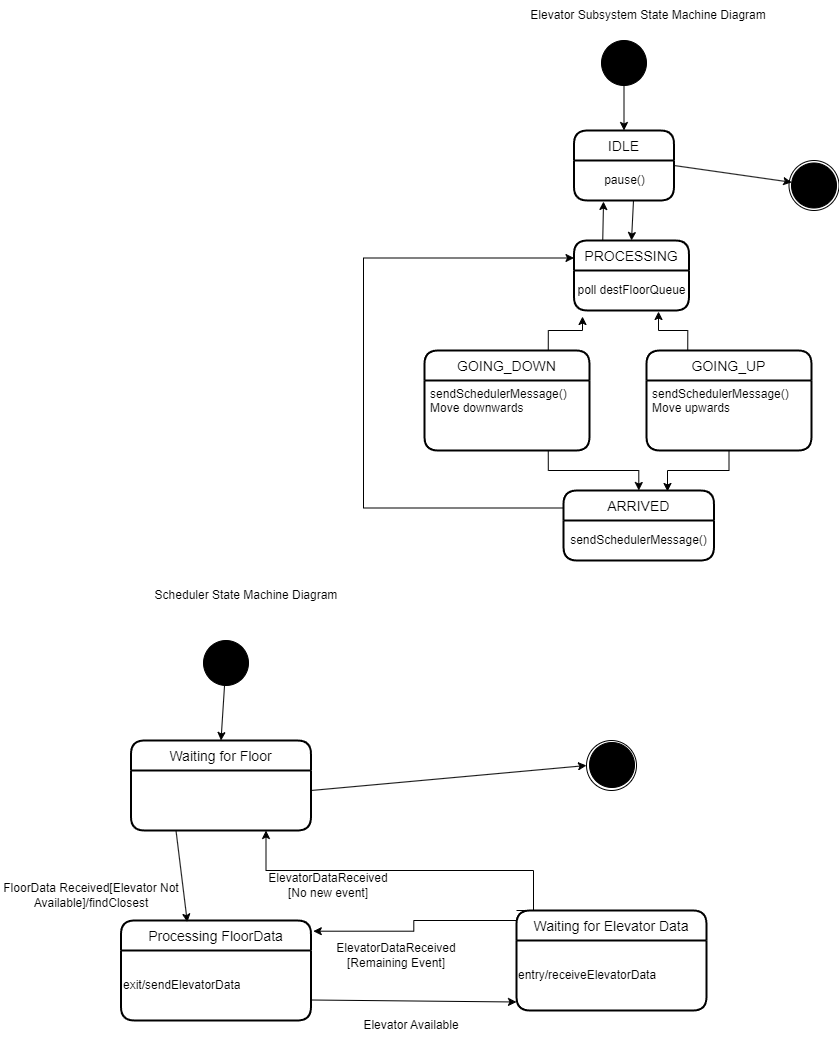

The diagram above was exported from draw.io. Its source (the exported page's mxGraphModel, read from the mxfile embedded in the PNG):
<mxGraphModel dx="2264" dy="2121" grid="1" gridSize="10" guides="1" tooltips="1" connect="1" arrows="1" fold="1" page="1" pageScale="1" pageWidth="850" pageHeight="1100" math="0" shadow="0">
  <root>
    <mxCell id="0" />
    <mxCell id="1" parent="0" />
    <mxCell id="M1-72zIpzcEClPW3Cb1A-1" value="Scheduler State Machine Diagram" style="text;html=1;strokeColor=none;fillColor=none;align=center;verticalAlign=middle;whiteSpace=wrap;rounded=0;" parent="1" vertex="1">
      <mxGeometry x="27.5" y="430" width="250" height="30" as="geometry" />
    </mxCell>
    <mxCell id="M1-72zIpzcEClPW3Cb1A-2" value="Elevator Subsystem State Machine Diagram" style="text;html=1;strokeColor=none;fillColor=none;align=center;verticalAlign=middle;whiteSpace=wrap;rounded=0;" parent="1" vertex="1">
      <mxGeometry x="429.5" y="-150" width="250" height="30" as="geometry" />
    </mxCell>
    <mxCell id="M1-72zIpzcEClPW3Cb1A-20" value="" style="ellipse;shape=doubleEllipse;whiteSpace=wrap;html=1;aspect=fixed;shadow=0;strokeColor=#000000;fillColor=#FFFFFF;" parent="1" vertex="1">
      <mxGeometry x="695.5" y="10" width="50" height="50" as="geometry" />
    </mxCell>
    <mxCell id="M1-72zIpzcEClPW3Cb1A-21" value="" style="ellipse;shape=doubleEllipse;whiteSpace=wrap;html=1;aspect=fixed;fillColor=#000000;" parent="1" vertex="1">
      <mxGeometry x="698" y="12.5" width="45" height="45" as="geometry" />
    </mxCell>
    <mxCell id="M1-72zIpzcEClPW3Cb1A-22" value="" style="ellipse;shape=doubleEllipse;whiteSpace=wrap;html=1;aspect=fixed;fillColor=#000000;" parent="1" vertex="1">
      <mxGeometry x="508" y="-110" width="45" height="45" as="geometry" />
    </mxCell>
    <mxCell id="M1-72zIpzcEClPW3Cb1A-23" value="IDLE" style="swimlane;childLayout=stackLayout;horizontal=1;startSize=30;horizontalStack=0;rounded=1;fontSize=14;fontStyle=0;strokeWidth=2;resizeParent=0;resizeLast=1;shadow=0;dashed=0;align=center;strokeColor=#000000;fillColor=#FFFFFF;" parent="1" vertex="1">
      <mxGeometry x="480.5" y="-20" width="100" height="70" as="geometry" />
    </mxCell>
    <mxCell id="Ctmi3GE_MdoeuCpQj3Nl-7" value="" style="endArrow=classic;html=1;rounded=0;entryX=0.5;entryY=0;entryDx=0;entryDy=0;" parent="M1-72zIpzcEClPW3Cb1A-23" target="Ctmi3GE_MdoeuCpQj3Nl-1" edge="1">
      <mxGeometry width="50" height="50" relative="1" as="geometry">
        <mxPoint x="59.5" y="70" as="sourcePoint" />
        <mxPoint x="109.5" y="20" as="targetPoint" />
      </mxGeometry>
    </mxCell>
    <mxCell id="M1-72zIpzcEClPW3Cb1A-35" value="pause()" style="text;html=1;align=center;verticalAlign=middle;resizable=0;points=[];autosize=1;strokeColor=none;fillColor=none;" parent="M1-72zIpzcEClPW3Cb1A-23" vertex="1">
      <mxGeometry y="30" width="100" height="40" as="geometry" />
    </mxCell>
    <mxCell id="Ctmi3GE_MdoeuCpQj3Nl-9" style="edgeStyle=orthogonalEdgeStyle;rounded=0;orthogonalLoop=1;jettySize=auto;html=1;exitX=0.75;exitY=0;exitDx=0;exitDy=0;entryX=0.074;entryY=1.15;entryDx=0;entryDy=0;entryPerimeter=0;" parent="1" source="M1-72zIpzcEClPW3Cb1A-24" target="Ctmi3GE_MdoeuCpQj3Nl-2" edge="1">
      <mxGeometry relative="1" as="geometry" />
    </mxCell>
    <mxCell id="M1-72zIpzcEClPW3Cb1A-24" value="GOING_DOWN" style="swimlane;childLayout=stackLayout;horizontal=1;startSize=30;horizontalStack=0;rounded=1;fontSize=14;fontStyle=0;strokeWidth=2;resizeParent=0;resizeLast=1;shadow=0;dashed=0;align=center;strokeColor=#000000;fillColor=#FFFFFF;" parent="1" vertex="1">
      <mxGeometry x="331" y="200" width="165" height="100" as="geometry" />
    </mxCell>
    <mxCell id="M1-72zIpzcEClPW3Cb1A-25" value="sendSchedulerMessage()&#10;Move downwards&#10;" style="align=left;strokeColor=none;fillColor=none;spacingLeft=4;fontSize=12;verticalAlign=top;resizable=0;rotatable=0;part=1;shadow=0;" parent="M1-72zIpzcEClPW3Cb1A-24" vertex="1">
      <mxGeometry y="30" width="165" height="70" as="geometry" />
    </mxCell>
    <mxCell id="M1-72zIpzcEClPW3Cb1A-28" value="" style="endArrow=classic;html=1;rounded=0;entryX=0.5;entryY=0;entryDx=0;entryDy=0;" parent="1" source="M1-72zIpzcEClPW3Cb1A-22" target="M1-72zIpzcEClPW3Cb1A-23" edge="1">
      <mxGeometry width="50" height="50" relative="1" as="geometry">
        <mxPoint x="505.5" y="100" as="sourcePoint" />
        <mxPoint x="555.5" y="50" as="targetPoint" />
      </mxGeometry>
    </mxCell>
    <mxCell id="M1-72zIpzcEClPW3Cb1A-29" value="" style="endArrow=classic;html=1;rounded=0;exitX=1;exitY=0.5;exitDx=0;exitDy=0;" parent="1" source="M1-72zIpzcEClPW3Cb1A-23" target="M1-72zIpzcEClPW3Cb1A-21" edge="1">
      <mxGeometry width="50" height="50" relative="1" as="geometry">
        <mxPoint x="505.5" y="100" as="sourcePoint" />
        <mxPoint x="555.5" y="50" as="targetPoint" />
      </mxGeometry>
    </mxCell>
    <mxCell id="Ctmi3GE_MdoeuCpQj3Nl-12" style="edgeStyle=orthogonalEdgeStyle;rounded=0;orthogonalLoop=1;jettySize=auto;html=1;exitX=0.25;exitY=0;exitDx=0;exitDy=0;entryX=0.735;entryY=1.025;entryDx=0;entryDy=0;entryPerimeter=0;" parent="1" source="M1-72zIpzcEClPW3Cb1A-30" target="Ctmi3GE_MdoeuCpQj3Nl-2" edge="1">
      <mxGeometry relative="1" as="geometry" />
    </mxCell>
    <mxCell id="M1-72zIpzcEClPW3Cb1A-30" value="GOING_UP" style="swimlane;childLayout=stackLayout;horizontal=1;startSize=30;horizontalStack=0;rounded=1;fontSize=14;fontStyle=0;strokeWidth=2;resizeParent=0;resizeLast=1;shadow=0;dashed=0;align=center;strokeColor=#000000;fillColor=#FFFFFF;" parent="1" vertex="1">
      <mxGeometry x="553" y="200" width="165" height="100" as="geometry" />
    </mxCell>
    <mxCell id="M1-72zIpzcEClPW3Cb1A-31" value="sendSchedulerMessage()&#10;Move upwards&#10;" style="align=left;strokeColor=none;fillColor=none;spacingLeft=4;fontSize=12;verticalAlign=top;resizable=0;rotatable=0;part=1;shadow=0;" parent="M1-72zIpzcEClPW3Cb1A-30" vertex="1">
      <mxGeometry y="30" width="165" height="70" as="geometry" />
    </mxCell>
    <mxCell id="FwRYgWj---E72FQZSY49-1" value="" style="ellipse;shape=doubleEllipse;whiteSpace=wrap;html=1;aspect=fixed;shadow=0;strokeColor=#000000;fillColor=#FFFFFF;" parent="1" vertex="1">
      <mxGeometry x="493" y="590" width="50" height="50" as="geometry" />
    </mxCell>
    <mxCell id="FwRYgWj---E72FQZSY49-2" value="" style="ellipse;shape=doubleEllipse;whiteSpace=wrap;html=1;aspect=fixed;fillColor=#000000;" parent="1" vertex="1">
      <mxGeometry x="496" y="592" width="45" height="45" as="geometry" />
    </mxCell>
    <mxCell id="FwRYgWj---E72FQZSY49-3" value="" style="ellipse;shape=doubleEllipse;whiteSpace=wrap;html=1;aspect=fixed;fillColor=#000000;" parent="1" vertex="1">
      <mxGeometry x="110" y="490" width="45" height="45" as="geometry" />
    </mxCell>
    <mxCell id="FwRYgWj---E72FQZSY49-4" value="Waiting for Floor" style="swimlane;childLayout=stackLayout;horizontal=1;startSize=30;horizontalStack=0;rounded=1;fontSize=14;fontStyle=0;strokeWidth=2;resizeParent=0;resizeLast=1;shadow=0;dashed=0;align=center;strokeColor=#000000;fillColor=#FFFFFF;" parent="1" vertex="1">
      <mxGeometry x="37.5" y="590" width="180" height="90" as="geometry" />
    </mxCell>
    <mxCell id="FwRYgWj---E72FQZSY49-5" value="Processing FloorData" style="swimlane;childLayout=stackLayout;horizontal=1;startSize=30;horizontalStack=0;rounded=1;fontSize=14;fontStyle=0;strokeWidth=2;resizeParent=0;resizeLast=1;shadow=0;dashed=0;align=center;strokeColor=#000000;fillColor=#FFFFFF;" parent="1" vertex="1">
      <mxGeometry x="27.5" y="770" width="190" height="100" as="geometry" />
    </mxCell>
    <mxCell id="FwRYgWj---E72FQZSY49-17" value="exit/sendElevatorData" style="text;html=1;strokeColor=none;fillColor=none;align=left;verticalAlign=middle;whiteSpace=wrap;rounded=0;" parent="FwRYgWj---E72FQZSY49-5" vertex="1">
      <mxGeometry y="30" width="190" height="70" as="geometry" />
    </mxCell>
    <mxCell id="FwRYgWj---E72FQZSY49-7" value="" style="endArrow=classic;html=1;rounded=0;exitX=0.25;exitY=1;exitDx=0;exitDy=0;entryX=0.349;entryY=0.016;entryDx=0;entryDy=0;entryPerimeter=0;" parent="1" source="FwRYgWj---E72FQZSY49-4" target="FwRYgWj---E72FQZSY49-5" edge="1">
      <mxGeometry width="50" height="50" relative="1" as="geometry">
        <mxPoint x="107.5" y="670" as="sourcePoint" />
        <mxPoint x="157.5" y="620" as="targetPoint" />
      </mxGeometry>
    </mxCell>
    <mxCell id="FwRYgWj---E72FQZSY49-9" value="" style="endArrow=classic;html=1;rounded=0;entryX=0.5;entryY=0;entryDx=0;entryDy=0;" parent="1" source="FwRYgWj---E72FQZSY49-3" target="FwRYgWj---E72FQZSY49-4" edge="1">
      <mxGeometry width="50" height="50" relative="1" as="geometry">
        <mxPoint x="107.5" y="670" as="sourcePoint" />
        <mxPoint x="157.5" y="620" as="targetPoint" />
      </mxGeometry>
    </mxCell>
    <mxCell id="FwRYgWj---E72FQZSY49-18" value="" style="endArrow=classic;html=1;rounded=0;entryX=0;entryY=0.75;entryDx=0;entryDy=0;" parent="1" edge="1">
      <mxGeometry width="50" height="50" relative="1" as="geometry">
        <mxPoint x="217.5" y="849.5" as="sourcePoint" />
        <mxPoint x="423" y="851.5" as="targetPoint" />
      </mxGeometry>
    </mxCell>
    <mxCell id="FwRYgWj---E72FQZSY49-24" style="edgeStyle=orthogonalEdgeStyle;rounded=0;orthogonalLoop=1;jettySize=auto;html=1;exitX=0;exitY=0;exitDx=0;exitDy=0;entryX=0.75;entryY=1;entryDx=0;entryDy=0;" parent="1" source="FwRYgWj---E72FQZSY49-20" target="FwRYgWj---E72FQZSY49-4" edge="1">
      <mxGeometry relative="1" as="geometry">
        <mxPoint x="197.5" y="690" as="targetPoint" />
        <Array as="points">
          <mxPoint x="440" y="760" />
          <mxPoint x="440" y="720" />
          <mxPoint x="173" y="720" />
        </Array>
      </mxGeometry>
    </mxCell>
    <mxCell id="FwRYgWj---E72FQZSY49-20" value="Waiting for Elevator Data" style="swimlane;childLayout=stackLayout;horizontal=1;startSize=30;horizontalStack=0;rounded=1;fontSize=14;fontStyle=0;strokeWidth=2;resizeParent=0;resizeLast=1;shadow=0;dashed=0;align=center;strokeColor=#000000;fillColor=#FFFFFF;" parent="1" vertex="1">
      <mxGeometry x="423" y="760" width="190" height="100" as="geometry" />
    </mxCell>
    <mxCell id="FwRYgWj---E72FQZSY49-21" value="entry/receiveElevatorData" style="text;html=1;strokeColor=none;fillColor=none;align=left;verticalAlign=middle;whiteSpace=wrap;rounded=0;" parent="FwRYgWj---E72FQZSY49-20" vertex="1">
      <mxGeometry y="30" width="190" height="70" as="geometry" />
    </mxCell>
    <mxCell id="FwRYgWj---E72FQZSY49-22" value="FloorData Received[Elevator Not Available]/findClosest" style="text;html=1;strokeColor=none;fillColor=none;align=center;verticalAlign=middle;whiteSpace=wrap;rounded=0;" parent="1" vertex="1">
      <mxGeometry x="-92.5" y="730" width="180" height="30" as="geometry" />
    </mxCell>
    <mxCell id="FwRYgWj---E72FQZSY49-29" value="ElevatorDataReceived&lt;br&gt;[No new event]" style="text;html=1;strokeColor=none;fillColor=none;align=center;verticalAlign=middle;whiteSpace=wrap;rounded=0;" parent="1" vertex="1">
      <mxGeometry x="205" y="720" width="60" height="30" as="geometry" />
    </mxCell>
    <mxCell id="FwRYgWj---E72FQZSY49-30" style="edgeStyle=orthogonalEdgeStyle;rounded=0;orthogonalLoop=1;jettySize=auto;html=1;exitX=0;exitY=0;exitDx=0;exitDy=0;entryX=1.012;entryY=0.107;entryDx=0;entryDy=0;entryPerimeter=0;" parent="1" source="FwRYgWj---E72FQZSY49-21" target="FwRYgWj---E72FQZSY49-5" edge="1">
      <mxGeometry relative="1" as="geometry" />
    </mxCell>
    <mxCell id="FwRYgWj---E72FQZSY49-31" value="ElevatorDataReceived&lt;br&gt;[Remaining Event]" style="text;html=1;strokeColor=none;fillColor=none;align=center;verticalAlign=middle;whiteSpace=wrap;rounded=0;" parent="1" vertex="1">
      <mxGeometry x="267.5" y="790" width="70" height="30" as="geometry" />
    </mxCell>
    <mxCell id="FwRYgWj---E72FQZSY49-33" value="Elevator Available" style="text;html=1;strokeColor=none;fillColor=none;align=center;verticalAlign=middle;whiteSpace=wrap;rounded=0;" parent="1" vertex="1">
      <mxGeometry x="252.5" y="860" width="130" height="30" as="geometry" />
    </mxCell>
    <mxCell id="Ks2xeHVHdn9Rr-u_jg9j-1" value="" style="endArrow=classic;html=1;rounded=0;entryX=0;entryY=0.5;entryDx=0;entryDy=0;" parent="1" target="FwRYgWj---E72FQZSY49-1" edge="1">
      <mxGeometry width="50" height="50" relative="1" as="geometry">
        <mxPoint x="217.5" y="640" as="sourcePoint" />
        <mxPoint x="267.5" y="590" as="targetPoint" />
      </mxGeometry>
    </mxCell>
    <mxCell id="Ctmi3GE_MdoeuCpQj3Nl-6" style="edgeStyle=orthogonalEdgeStyle;rounded=0;orthogonalLoop=1;jettySize=auto;html=1;exitX=0.25;exitY=0;exitDx=0;exitDy=0;entryX=0.295;entryY=1.025;entryDx=0;entryDy=0;entryPerimeter=0;" parent="1" source="Ctmi3GE_MdoeuCpQj3Nl-1" target="M1-72zIpzcEClPW3Cb1A-35" edge="1">
      <mxGeometry relative="1" as="geometry" />
    </mxCell>
    <mxCell id="Ctmi3GE_MdoeuCpQj3Nl-1" value="PROCESSING" style="swimlane;childLayout=stackLayout;horizontal=1;startSize=30;horizontalStack=0;rounded=1;fontSize=14;fontStyle=0;strokeWidth=2;resizeParent=0;resizeLast=1;shadow=0;dashed=0;align=center;strokeColor=#000000;fillColor=#FFFFFF;" parent="1" vertex="1">
      <mxGeometry x="480.5" y="90" width="115" height="70" as="geometry" />
    </mxCell>
    <mxCell id="Ctmi3GE_MdoeuCpQj3Nl-2" value="poll destFloorQueue" style="text;html=1;align=center;verticalAlign=middle;resizable=0;points=[];autosize=1;strokeColor=none;fillColor=none;" parent="Ctmi3GE_MdoeuCpQj3Nl-1" vertex="1">
      <mxGeometry y="30" width="115" height="40" as="geometry" />
    </mxCell>
    <mxCell id="Ctmi3GE_MdoeuCpQj3Nl-17" style="edgeStyle=orthogonalEdgeStyle;rounded=0;orthogonalLoop=1;jettySize=auto;html=1;exitX=0;exitY=0.25;exitDx=0;exitDy=0;entryX=0;entryY=0.25;entryDx=0;entryDy=0;" parent="1" source="Ctmi3GE_MdoeuCpQj3Nl-4" target="Ctmi3GE_MdoeuCpQj3Nl-1" edge="1">
      <mxGeometry relative="1" as="geometry">
        <mxPoint x="260" y="130" as="targetPoint" />
        <Array as="points">
          <mxPoint x="270" y="358" />
          <mxPoint x="270" y="108" />
        </Array>
      </mxGeometry>
    </mxCell>
    <mxCell id="Ctmi3GE_MdoeuCpQj3Nl-4" value="ARRIVED" style="swimlane;childLayout=stackLayout;horizontal=1;startSize=30;horizontalStack=0;rounded=1;fontSize=14;fontStyle=0;strokeWidth=2;resizeParent=0;resizeLast=1;shadow=0;dashed=0;align=center;strokeColor=#000000;fillColor=#FFFFFF;" parent="1" vertex="1">
      <mxGeometry x="470" y="340" width="150.5" height="70" as="geometry" />
    </mxCell>
    <mxCell id="Ctmi3GE_MdoeuCpQj3Nl-5" value="sendSchedulerMessage()" style="text;html=1;align=center;verticalAlign=middle;resizable=0;points=[];autosize=1;strokeColor=none;fillColor=none;" parent="Ctmi3GE_MdoeuCpQj3Nl-4" vertex="1">
      <mxGeometry y="30" width="150.5" height="40" as="geometry" />
    </mxCell>
    <mxCell id="Ctmi3GE_MdoeuCpQj3Nl-14" style="edgeStyle=orthogonalEdgeStyle;rounded=0;orthogonalLoop=1;jettySize=auto;html=1;exitX=0.75;exitY=1;exitDx=0;exitDy=0;" parent="1" source="M1-72zIpzcEClPW3Cb1A-25" target="Ctmi3GE_MdoeuCpQj3Nl-4" edge="1">
      <mxGeometry relative="1" as="geometry" />
    </mxCell>
    <mxCell id="Ctmi3GE_MdoeuCpQj3Nl-15" style="edgeStyle=orthogonalEdgeStyle;rounded=0;orthogonalLoop=1;jettySize=auto;html=1;exitX=0.5;exitY=1;exitDx=0;exitDy=0;entryX=0.691;entryY=0.014;entryDx=0;entryDy=0;entryPerimeter=0;" parent="1" source="M1-72zIpzcEClPW3Cb1A-31" target="Ctmi3GE_MdoeuCpQj3Nl-4" edge="1">
      <mxGeometry relative="1" as="geometry" />
    </mxCell>
  </root>
</mxGraphModel>